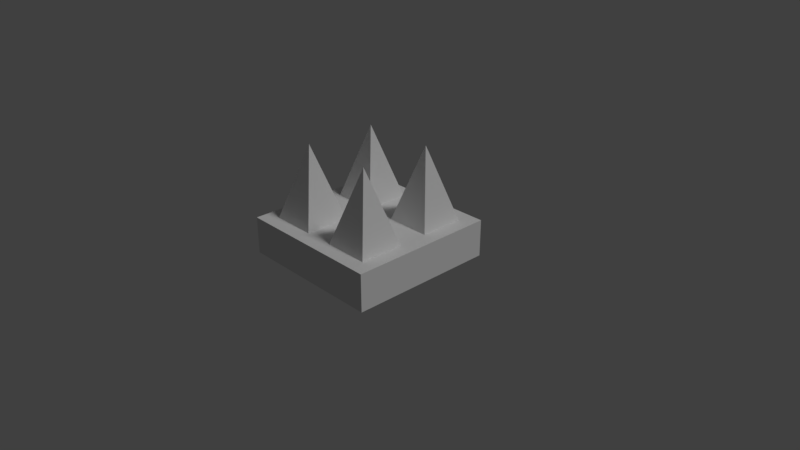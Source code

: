 # Source: Wall_Spike.blend  (saved by Blender 2.78.0; exported with 4.5.12 LTS)
import bpy
from mathutils import Matrix  # noqa: F401  (used for matrix-valued properties, if any)

bpy.ops.wm.read_factory_settings(use_empty=True)
scene = bpy.context.scene
scene.name = 'Scene'

# ---- collections
col_collection_1 = bpy.data.collections.new('Collection 1'); scene.collection.children.link(col_collection_1)

# ---- materials (node trees are filled in below, after node groups)
mat_base = bpy.data.materials.new('Base')
mat_base.alpha_threshold = 0.0
mat_base.use_transparent_shadow = False
mat_base.roughness = 0.5
mat_base.line_color = (0.0, 0.0, 0.0, 1.0)
mat_spike = bpy.data.materials.new('Spike')
mat_spike.alpha_threshold = 0.0
mat_spike.use_transparent_shadow = False
mat_spike.roughness = 0.5

# ---- material node trees

# ---- world
world_world = bpy.data.worlds.new('World'); scene.world = world_world
world_world.color = (0.05088, 0.05088, 0.05088)
world_world.use_sun_shadow = False
world_world.sun_shadow_jitter_overblur = 0.0
world_world.cycles.sampling_method = 'MANUAL'

# ---- cameras
cam_camera = bpy.data.cameras.new('Camera')
cam_camera.clip_end = 100.0
cam_camera.lens = 35.0
cam_camera.sensor_width = 32.0
cam_camera.sensor_height = 18.0
cam_camera.ortho_scale = 7.314
cam_camera.dof.focus_distance = 0.0
cam_camera.dof.aperture_fstop = 128.0

# ---- lights
light_lamp = bpy.data.lights.new('Lamp', 'SUN')
light_lamp.transmission_factor = 0.0
light_lamp.cutoff_distance = 30.0
light_lamp.angle = 0.1993
light_lamp.energy = 1.0
light_lamp.shadow_buffer_clip_start = 1.001
light_lamp.shadow_soft_size = 0.1
light_lamp.shadow_cascade_max_distance = 1000.0

# ---- meshes
me_cube = bpy.data.meshes.new('Cube')
me_cube.from_pydata([(0.5, 1.0, -1.0), (0.5, -1.0, -1.0), (-1.192e-07, -1.0, -1.0), (3.874e-07, 1.0, -1.0), (0.5, 1.0, 1.0), (0.5, -1.0, 1.0), (-3.576e-07, -1.0, 1.0), (8.941e-08, 1.0, 1.0), (0.5, -5.96e-08, -1.0), (0.5, 1.0, 0.0), (0.5, -1.0, 0.0), (0.5, -5.364e-07, 1.0), (0.5, -2.98e-07, 0.0), (0.5, -0.2, 0.2), (0.5, -0.2, 0.8), (0.5, -0.8, 0.8), (0.5, -0.8, 0.2), (0.5, -0.2, -0.8), (0.5, -0.2, -0.2), (0.5, -0.8, -0.2), (0.5, -0.8, -0.8), (0.5, 0.8, -0.8), (0.5, 0.8, -0.2), (0.5, 0.2, -0.2), (0.5, 0.2, -0.8), (0.5, 0.8, 0.2), (0.5, 0.8, 0.8), (0.5, 0.2, 0.8), (0.5, 0.2, 0.2), (-1.788e-07, -0.2, 0.8), (-1.788e-07, -0.2, 0.2), (-2.98e-07, -0.8, 0.2), (-5.662e-07, -0.8, 0.8), (-5.96e-08, -0.2, -0.2), (-8.941e-08, -0.2, -0.8), (-2.98e-08, -0.8, -0.8), (-2.98e-07, -0.8, -0.2), (-2.98e-08, 0.8, -0.8), (1.788e-07, 0.8, -0.2), (0.0, 0.2, -0.8), (-5.96e-08, 0.2, -0.2), (1.788e-07, 0.8, 0.2), (3.576e-07, 0.8, 0.8), (5.96e-08, 0.2, 0.2), (-5.96e-08, 0.2, 0.8)], [], [(0, 8, 1, 2, 3), (4, 7, 6, 5, 11), (24, 21, 37, 39), (1, 10, 5, 6, 2), (2, 6, 7, 3), (4, 9, 0, 3, 7), (14, 15, 32, 29), (25, 26, 42, 41), (20, 17, 34, 35), (12, 11, 14, 13), (11, 5, 15, 14), (5, 10, 16, 15), (10, 12, 13, 16), (8, 12, 18, 17), (12, 10, 19, 18), (10, 1, 20, 19), (1, 8, 17, 20), (0, 9, 22, 21), (9, 12, 23, 22), (12, 8, 24, 23), (8, 0, 21, 24), (9, 4, 26, 25), (4, 11, 27, 26), (11, 12, 28, 27), (12, 9, 25, 28), (30, 29, 32, 31), (34, 33, 36, 35), (37, 38, 40, 39), (41, 42, 44, 43), (18, 19, 36, 33), (28, 25, 41, 43), (15, 16, 31, 32), (22, 23, 40, 38), (19, 20, 35, 36), (26, 27, 44, 42), (23, 24, 39, 40), (27, 28, 43, 44), (13, 14, 29, 30), (17, 18, 33, 34), (16, 13, 30, 31), (21, 22, 38, 37)])
me_cube.materials.append(mat_base)
me_cube.use_remesh_preserve_volume = False
me_cube.use_remesh_preserve_attributes = False
me_cube.use_mirror_vertex_groups = False
me_cube.update()
me_cone_002 = bpy.data.meshes.new('Cone.002')
me_cone_002.from_pydata([(0.6995, 0.3005, -0.5), (1.301, 0.3005, -0.5), (1.301, -0.3005, -0.5), (1.0, 0.0, 0.5), (0.6995, -0.3005, -0.5), (0.6995, -0.6995, -0.5), (1.301, -0.6995, -0.5), (1.301, -1.301, -0.5), (1.0, -1.0, 0.5), (0.6995, -1.301, -0.5), (-0.3005, 0.3005, -0.5), (0.3005, 0.3005, -0.5), (0.3005, -0.3005, -0.5), (0.0, 0.0, 0.5), (-0.3005, -0.3005, -0.5), (-0.3005, -0.6995, -0.5), (0.3005, -0.6995, -0.5), (0.3005, -1.301, -0.5), (0.0, -1.0, 0.5), (-0.3005, -1.301, -0.5)], [], [(0, 3, 1), (1, 3, 2), (2, 3, 4), (4, 3, 0), (0, 1, 2, 4), (5, 8, 6), (6, 8, 7), (7, 8, 9), (9, 8, 5), (5, 6, 7, 9), (10, 13, 11), (11, 13, 12), (12, 13, 14), (14, 13, 10), (10, 11, 12, 14), (15, 18, 16), (16, 18, 17), (17, 18, 19), (19, 18, 15), (15, 16, 17, 19)])
me_cone_002.materials.append(mat_spike)
me_cone_002.use_remesh_preserve_volume = False
me_cone_002.use_remesh_preserve_attributes = False
me_cone_002.use_mirror_vertex_groups = False
me_cone_002.update()

# ---- objects
ob_cube = bpy.data.objects.new('Cube', me_cube)
ob_lamp = bpy.data.objects.new('Lamp', light_lamp)
ob_camera = bpy.data.objects.new('Camera', cam_camera)
ob_cone_002 = bpy.data.objects.new('Cone.002', me_cone_002)

# ---- transforms, parenting, visibility, modifiers, constraints
ob_cube.location = (0.0, 0.0, 0.0)
ob_cube.rotation_euler = (-0.0, -1.571, 0.0)
ob_cube.lock_rotations_4d = False
ob_cube.empty_display_type = 'ARROWS'
ob_cube.lineart.crease_threshold = 0.0
ob_lamp.location = (4.076, 1.005, 5.904)
ob_lamp.rotation_euler = (0.6503, 0.05522, 1.866)
ob_lamp.lock_rotations_4d = False
ob_lamp.empty_display_type = 'ARROWS'
ob_lamp.color = (0.0, 0.0, 0.0, 0.0)
ob_lamp.lineart.crease_threshold = 0.0
ob_camera.location = (7.481, -6.508, 5.344)
ob_camera.rotation_euler = (1.109, 0.0, 0.8149)
ob_camera.lock_rotations_4d = False
ob_camera.empty_display_type = 'ARROWS'
ob_camera.color = (0.0, 0.0, 0.0, 0.0)
ob_camera.display_type = 'WIRE'
ob_camera.lineart.crease_threshold = 0.0
ob_cone_002.location = (-0.5, 0.5, 1.0)
ob_cone_002.lineart.crease_threshold = 0.0

# ---- collection membership
col_collection_1.objects.link(ob_cube)
col_collection_1.objects.link(ob_lamp)
col_collection_1.objects.link(ob_camera)
col_collection_1.objects.link(ob_cone_002)

# ---- scene / render settings (as saved in the file)
scene.camera = ob_camera
scene.frame_start = 1; scene.frame_end = 250; scene.frame_set(1)
scene.render.engine = 'BLENDER_EEVEE_NEXT'
scene.render.resolution_percentage = 50
scene.render.dither_intensity = 0.0
scene.cycles.use_denoising = False
scene.cycles.samples = 128
scene.cycles.sampling_pattern = 'TABULATED_SOBOL'
scene.cycles.light_sampling_threshold = 0.0
scene.cycles.use_adaptive_sampling = False
scene.cycles.use_light_tree = False
scene.cycles.blur_glossy = 0.0
scene.cycles.sample_clamp_indirect = 0.0
scene.view_settings.view_transform = 'Standard'
bpy.context.view_layer.update()
